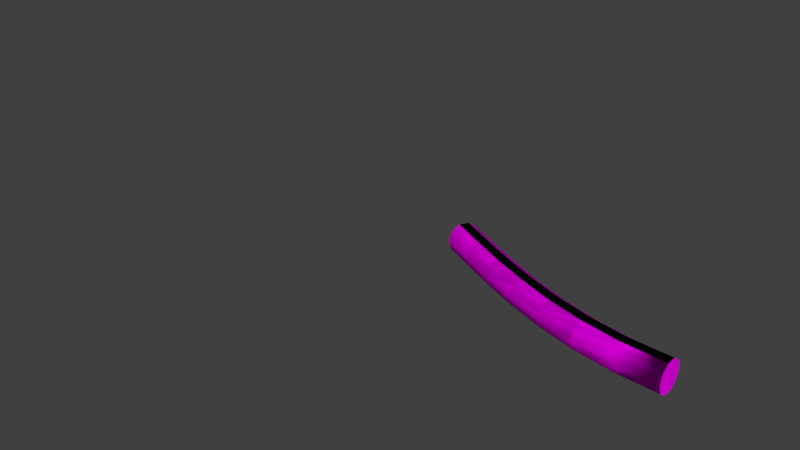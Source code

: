 # Source: Firework_line.blend  (saved by Blender 2.79.0; exported with 4.5.12 LTS)
import bpy
from mathutils import Matrix  # noqa: F401  (used for matrix-valued properties, if any)

bpy.ops.wm.read_factory_settings(use_empty=True)
scene = bpy.context.scene
scene.name = 'Scene'

# ---- collections
col_collection_1 = bpy.data.collections.new('Collection 1'); scene.collection.children.link(col_collection_1)

# ---- images (referenced by path relative to the original .blend; pixels are not part of the script)
import os
ASSET_DIR = os.environ.get("B2B_ASSET_DIR", "")  # directory of the original .blend (textures are referenced by path, not embedded)
HERE = os.path.dirname(os.path.abspath(__file__))  # packed textures are extracted next to this script under _unpacked/

def load_image(name, relpath, width, height, colorspace="sRGB"):
    """Load a texture the original file referenced (path relative to the .blend, or extracted next to this script)."""
    p = next((c for c in (os.path.join(HERE, relpath), os.path.join(ASSET_DIR, relpath)) if relpath and os.path.exists(c)), "")
    if p:
        img = bpy.data.images.load(p, check_existing=True)
        img.name = name
    else:  # same state as the original file: an image datablock whose file is absent (Cycles renders it pink)
        img = bpy.data.images.new(name, width, height)
        img.source = "FILE"
        img.filepath = "//" + (relpath or name)
    img.colorspace_settings.name = colorspace
    return img
img_fireworkline_jpg = load_image('Fireworkline.jpg', 'Fireworkline.jpg', 1024, 1024, 'sRGB')

# ---- materials (node trees are filled in below, after node groups)
mat_fireworklineline = bpy.data.materials.new('Fireworklineline')
mat_fireworklineline.alpha_threshold = 0.0
mat_fireworklineline.roughness = 0.5

# ---- material node trees
mat_fireworklineline.use_nodes = True; mat_fireworklineline.node_tree.nodes.clear()
_N = mat_fireworklineline.node_tree.nodes; _L = mat_fireworklineline.node_tree.links
n0 = _N.new('ShaderNodeOutputMaterial'); n0.name = 'Material Output'; n0.location = (300, 300)
n1 = _N.new('ShaderNodeBsdfDiffuse'); n1.name = 'Diffuse BSDF'; n1.location = (10, 300)
n2 = _N.new('ShaderNodeTexImage'); n2.name = 'Image Texture'; n2.location = (-218, 335)
n2.width = 140
n2.image = img_fireworkline_jpg
_L.new(n1.outputs[0], n0.inputs[0])
_L.new(n2.outputs[0], n1.inputs[0])
n0.is_active_output = True

# ---- world
world_world = bpy.data.worlds.new('World'); scene.world = world_world
world_world.color = (0.05088, 0.05088, 0.05088)
world_world.use_sun_shadow = False
world_world.sun_shadow_jitter_overblur = 0.0
world_world.cycles.sampling_method = 'MANUAL'

# ---- meshes
me_cubeziercurve_001 = bpy.data.meshes.new('CUBezierCurve.001')
me_cubeziercurve_001.from_pydata([(-1.029, 0.0286, 0.02939), (-1.011, 0.01093, 0.04755), (-0.9891, -0.01093, 0.04755), (-0.9714, -0.0286, 0.02939), (-0.9646, -0.03536, -4.657e-09), (-0.9714, -0.0286, -0.02939), (-0.9891, -0.01093, -0.04755), (-1.011, 0.01093, -0.04755), (-1.029, 0.0286, -0.02939), (-1.035, 0.03536, 8.382e-09), (-0.9597, 0.09592, 0.02939), (-0.9425, 0.07777, 0.04755), (-0.9212, 0.05534, 0.04755), (-0.904, 0.03719, 0.02939), (-0.8975, 0.03026, -4.657e-09), (-0.904, 0.03719, -0.02939), (-0.9212, 0.05534, -0.04755), (-0.9425, 0.07777, -0.04755), (-0.9597, 0.09592, -0.02939), (-0.9662, 0.1029, 8.382e-09), (-0.8903, 0.1597, 0.02939), (-0.8738, 0.1409, 0.04755), (-0.8533, 0.1177, 0.04755), (-0.8368, 0.099, 0.02939), (-0.8305, 0.09184, -3.725e-09), (-0.8368, 0.099, -0.02939), (-0.8533, 0.1177, -0.04755), (-0.8738, 0.1409, -0.04755), (-0.8903, 0.1597, -0.02939), (-0.8966, 0.1668, 7.451e-09), (-0.8201, 0.2191, 0.02939), (-0.8044, 0.1996, 0.04755), (-0.7851, 0.1755, 0.04755), (-0.7694, 0.156, 0.02939), (-0.7634, 0.1486, -3.725e-09), (-0.7694, 0.156, -0.02939), (-0.7851, 0.1755, -0.04755), (-0.8044, 0.1996, -0.04755), (-0.8201, 0.2191, -0.02939), (-0.826, 0.2266, 7.451e-09), (-0.7486, 0.2735, 0.02939), (-0.7341, 0.2531, 0.04755), (-0.7162, 0.2279, 0.04755), (-0.7017, 0.2075, 0.02939), (-0.6962, 0.1997, -4.657e-09), (-0.7017, 0.2075, -0.02939), (-0.7162, 0.2279, -0.04755), (-0.7341, 0.2531, -0.04755), (-0.7486, 0.2735, -0.02939), (-0.7541, 0.2813, 6.519e-09), (-0.6754, 0.3219, 0.02939), (-0.6624, 0.3006, 0.04755), (-0.6464, 0.2741, 0.04755), (-0.6334, 0.2528, 0.02939), (-0.6284, 0.2446, -1.863e-09), (-0.6334, 0.2528, -0.02939), (-0.6464, 0.2741, -0.04755), (-0.6624, 0.3006, -0.04755), (-0.6754, 0.3219, -0.02939), (-0.6803, 0.3301, 8.382e-09), (-0.6001, 0.3636, 0.02939), (-0.589, 0.3412, 0.04755), (-0.5753, 0.3135, 0.04755), (-0.5642, 0.2911, 0.02939), (-0.56, 0.2825, -4.657e-09), (-0.5642, 0.2911, -0.02939), (-0.5753, 0.3135, -0.04755), (-0.589, 0.3412, -0.04755), (-0.6001, 0.3636, -0.02939), (-0.6043, 0.3722, 8.382e-09), (-0.5223, 0.3976, 0.02939), (-0.5136, 0.3742, 0.04755), (-0.5027, 0.3453, 0.04755), (-0.4939, 0.3219, 0.02939), (-0.4906, 0.3129, -4.657e-09), (-0.4939, 0.3219, -0.02939), (-0.5027, 0.3453, -0.04755), (-0.5136, 0.3742, -0.04755), (-0.5223, 0.3976, -0.02939), (-0.5257, 0.4065, 1.024e-08), (-0.4418, 0.423, 0.02939), (-0.4357, 0.3987, 0.04755), (-0.4282, 0.3687, 0.04755), (-0.4221, 0.3445, 0.02939), (-0.4198, 0.3352, -4.657e-09), (-0.4221, 0.3445, -0.02939), (-0.4282, 0.3687, -0.04755), (-0.4357, 0.3987, -0.04755), (-0.4418, 0.423, -0.02939), (-0.4442, 0.4322, 9.313e-09), (-0.3584, 0.4387, 0.02939), (-0.3553, 0.4139, 0.04755), (-0.3515, 0.3832, 0.04755), (-0.3484, 0.3584, 0.02939), (-0.3472, 0.3489, -5.588e-09), (-0.3484, 0.3584, -0.02939), (-0.3515, 0.3832, -0.04755), (-0.3553, 0.4139, -0.04755), (-0.3584, 0.4387, -0.02939), (-0.3595, 0.4482, 9.313e-09), (-0.2718, 0.4439, 0.02939), (-0.2719, 0.4189, 0.04755), (-0.2721, 0.388, 0.04755), (-0.2722, 0.363, 0.02939), (-0.2722, 0.3534, -5.588e-09), (-0.2722, 0.363, -0.02939), (-0.2721, 0.388, -0.04755), (-0.2719, 0.4189, -0.04755), (-0.2718, 0.4439, -0.02939), (-0.2718, 0.4534, 9.313e-09), (-0.1819, 0.4377, 0.02939), (-0.1854, 0.4129, 0.04755), (-0.1896, 0.3823, 0.04755), (-0.1931, 0.3576, 0.02939), (-0.1945, 0.3481, -2.794e-09), (-0.1931, 0.3576, -0.02939), (-0.1896, 0.3823, -0.04755), (-0.1854, 0.4129, -0.04755), (-0.1819, 0.4377, -0.02939), (-0.1805, 0.4471, 6.519e-09), (-0.08907, 0.4179, 0.02939), (-0.09577, 0.3938, 0.04755), (-0.104, 0.364, 0.04755), (-0.1107, 0.34, 0.02939), (-0.1133, 0.3308, -9.313e-10), (-0.1107, 0.34, -0.02939), (-0.104, 0.364, -0.04755), (-0.09577, 0.3938, -0.04755), (-0.08907, 0.4179, -0.02939), (-0.08652, 0.4271, 5.588e-09), (0.00542, 0.3854, 0.02939), (-0.003628, 0.3621, 0.04755), (-0.01481, 0.3333, 0.04755), (-0.02386, 0.31, 0.02939), (-0.02732, 0.3011, -9.313e-10), (-0.02386, 0.31, -0.02939), (-0.01481, 0.3333, -0.04755), (-0.003628, 0.3621, -0.04755), (0.00542, 0.3854, -0.02939), (0.008876, 0.3943, 7.451e-09), (0.2005, 0.296, 0.02939), (0.1895, 0.2735, 0.04755), (0.1759, 0.2458, 0.04755), (0.1649, 0.2233, 0.02939), (0.1607, 0.2147, -1.863e-09), (0.1649, 0.2233, -0.02939), (0.1759, 0.2458, -0.04755), (0.1895, 0.2735, -0.04755), (0.2005, 0.296, -0.02939), (0.2047, 0.3045, 6.519e-09), (0.3024, 0.2452, 0.02939), (0.2914, 0.2227, 0.04755), (0.2778, 0.195, 0.04755), (0.2668, 0.1725, 0.02939), (0.2626, 0.164, -3.725e-09), (0.2668, 0.1725, -0.02939), (0.2778, 0.195, -0.04755), (0.2914, 0.2227, -0.04755), (0.3024, 0.2452, -0.02939), (0.3066, 0.2538, 7.451e-09), (0.4079, 0.1944, 0.02939), (0.3974, 0.1717, 0.04755), (0.3845, 0.1436, 0.04755), (0.374, 0.1209, 0.02939), (0.3701, 0.1122, -1.863e-09), (0.374, 0.1209, -0.02939), (0.3845, 0.1436, -0.04755), (0.3974, 0.1717, -0.04755), (0.4079, 0.1944, -0.02939), (0.4118, 0.203, 5.588e-09), (0.5172, 0.1464, 0.02939), (0.5078, 0.1233, 0.04755), (0.4962, 0.09461, 0.04755), (0.4868, 0.07143, 0.02939), (0.4832, 0.06258, -1.863e-09), (0.4868, 0.07143, -0.02939), (0.4962, 0.09461, -0.04755), (0.5078, 0.1233, -0.04755), (0.5172, 0.1464, -0.02939), (0.5207, 0.1553, 8.382e-09), (0.6307, 0.1042, 0.02939), (0.6229, 0.08049, 0.04755), (0.6133, 0.05112, 0.04755), (0.6055, 0.02736, 0.02939), (0.6025, 0.01828, -9.313e-10), (0.6055, 0.02736, -0.02939), (0.6133, 0.05112, -0.04755), (0.6229, 0.08049, -0.04755), (0.6307, 0.1042, -0.02939), (0.6336, 0.1133, 7.451e-09), (0.7487, 0.07066, 0.02939), (0.7431, 0.04631, 0.04755), (0.7361, 0.01621, 0.04755), (0.7304, -0.008149, 0.02939), (0.7283, -0.01745, -2.794e-09), (0.7304, -0.008149, -0.02939), (0.7361, 0.01621, -0.04755), (0.7431, 0.04631, -0.04755), (0.7487, 0.07066, -0.02939), (0.7509, 0.07997, 8.382e-09), (0.8716, 0.04848, 0.02939), (0.8686, 0.02366, 0.04755), (0.8649, -0.007022, 0.04755), (0.8619, -0.03184, 0.02939), (0.8608, -0.04132, -3.725e-09), (0.8619, -0.03184, -0.02939), (0.8649, -0.007021, -0.04755), (0.8686, 0.02366, -0.04755), (0.8716, 0.04848, -0.02939), (0.8728, 0.05796, 7.451e-09), (1.0, 0.04045, 0.02939), (1.0, 0.01545, 0.04755), (1.0, -0.01545, 0.04755), (1.0, -0.04045, 0.02939), (1.0, -0.05, -3.725e-09), (1.0, -0.04045, -0.02939), (1.0, -0.01545, -0.04755), (1.0, 0.01545, -0.04755), (1.0, 0.04045, -0.02939), (1.0, 0.05, 7.451e-09), (-1.029, 0.0286, 0.02939), (-1.011, 0.01093, 0.04755), (-0.9891, -0.01093, 0.04755), (-0.9714, -0.0286, 0.02939), (-0.9646, -0.03536, -4.657e-09), (-0.9714, -0.0286, -0.02939), (-0.9891, -0.01093, -0.04755), (-1.011, 0.01093, -0.04755), (-1.029, 0.0286, -0.02939), (-1.035, 0.03536, 8.382e-09), (-0.9597, 0.09592, 0.02939), (-0.9425, 0.07777, 0.04755), (-0.9212, 0.05534, 0.04755), (-0.904, 0.03719, 0.02939), (-0.8975, 0.03026, -4.657e-09), (-0.904, 0.03719, -0.02939), (-0.9212, 0.05534, -0.04755), (-0.9425, 0.07777, -0.04755), (-0.9597, 0.09592, -0.02939), (-0.9662, 0.1029, 8.382e-09), (-0.8903, 0.1597, 0.02939), (-0.8738, 0.1409, 0.04755), (-0.8533, 0.1177, 0.04755), (-0.8368, 0.099, 0.02939), (-0.8305, 0.09184, -3.725e-09), (-0.8368, 0.099, -0.02939), (-0.8533, 0.1177, -0.04755), (-0.8738, 0.1409, -0.04755), (-0.8903, 0.1597, -0.02939), (-0.8966, 0.1668, 7.451e-09), (-0.8201, 0.2191, 0.02939), (-0.8044, 0.1996, 0.04755), (-0.7851, 0.1755, 0.04755), (-0.7694, 0.156, 0.02939), (-0.7634, 0.1486, -3.725e-09), (-0.7694, 0.156, -0.02939), (-0.7851, 0.1755, -0.04755), (-0.8044, 0.1996, -0.04755), (-0.8201, 0.2191, -0.02939), (-0.826, 0.2266, 7.451e-09), (-0.7486, 0.2735, 0.02939), (-0.7341, 0.2531, 0.04755), (-0.7162, 0.2279, 0.04755), (-0.7017, 0.2075, 0.02939), (-0.6962, 0.1997, -4.657e-09), (-0.7017, 0.2075, -0.02939), (-0.7162, 0.2279, -0.04755), (-0.7341, 0.2531, -0.04755), (-0.7486, 0.2735, -0.02939), (-0.7541, 0.2813, 6.519e-09), (-0.6754, 0.3219, 0.02939), (-0.6624, 0.3006, 0.04755), (-0.6464, 0.2741, 0.04755), (-0.6334, 0.2528, 0.02939), (-0.6284, 0.2446, -1.863e-09), (-0.6334, 0.2528, -0.02939), (-0.6464, 0.2741, -0.04755), (-0.6624, 0.3006, -0.04755), (-0.6754, 0.3219, -0.02939), (-0.6803, 0.3301, 8.382e-09), (-0.6001, 0.3636, 0.02939), (-0.589, 0.3412, 0.04755), (-0.5753, 0.3135, 0.04755), (-0.5642, 0.2911, 0.02939), (-0.56, 0.2825, -4.657e-09), (-0.5642, 0.2911, -0.02939), (-0.5753, 0.3135, -0.04755), (-0.589, 0.3412, -0.04755), (-0.6001, 0.3636, -0.02939), (-0.6043, 0.3722, 8.382e-09), (-0.5223, 0.3976, 0.02939), (-0.5136, 0.3742, 0.04755), (-0.5027, 0.3453, 0.04755), (-0.4939, 0.3219, 0.02939), (-0.4906, 0.3129, -4.657e-09), (-0.4939, 0.3219, -0.02939), (-0.5027, 0.3453, -0.04755), (-0.5136, 0.3742, -0.04755), (-0.5223, 0.3976, -0.02939), (-0.5257, 0.4065, 1.024e-08), (-0.4418, 0.423, 0.02939), (-0.4357, 0.3987, 0.04755), (-0.4282, 0.3687, 0.04755), (-0.4221, 0.3445, 0.02939), (-0.4198, 0.3352, -4.657e-09), (-0.4221, 0.3445, -0.02939), (-0.4282, 0.3687, -0.04755), (-0.4357, 0.3987, -0.04755), (-0.4418, 0.423, -0.02939), (-0.4442, 0.4322, 9.313e-09), (-0.3584, 0.4387, 0.02939), (-0.3553, 0.4139, 0.04755), (-0.3515, 0.3832, 0.04755), (-0.3484, 0.3584, 0.02939), (-0.3472, 0.3489, -5.588e-09), (-0.3484, 0.3584, -0.02939), (-0.3515, 0.3832, -0.04755), (-0.3553, 0.4139, -0.04755), (-0.3584, 0.4387, -0.02939), (-0.3595, 0.4482, 9.313e-09), (-0.2718, 0.4439, 0.02939), (-0.2719, 0.4189, 0.04755), (-0.2721, 0.388, 0.04755), (-0.2722, 0.363, 0.02939), (-0.2722, 0.3534, -5.588e-09), (-0.2722, 0.363, -0.02939), (-0.2721, 0.388, -0.04755), (-0.2719, 0.4189, -0.04755), (-0.2718, 0.4439, -0.02939), (-0.2718, 0.4534, 9.313e-09), (-0.1819, 0.4377, 0.02939), (-0.1854, 0.4129, 0.04755), (-0.1896, 0.3823, 0.04755), (-0.1931, 0.3576, 0.02939), (-0.1945, 0.3481, -2.794e-09), (-0.1931, 0.3576, -0.02939), (-0.1896, 0.3823, -0.04755), (-0.1854, 0.4129, -0.04755), (-0.1819, 0.4377, -0.02939), (-0.1805, 0.4471, 6.519e-09), (-0.08907, 0.4179, 0.02939), (-0.09577, 0.3938, 0.04755), (-0.104, 0.364, 0.04755), (-0.1107, 0.34, 0.02939), (-0.1133, 0.3308, -9.313e-10), (-0.1107, 0.34, -0.02939), (-0.104, 0.364, -0.04755), (-0.09577, 0.3938, -0.04755), (-0.08907, 0.4179, -0.02939), (-0.08652, 0.4271, 5.588e-09), (0.00542, 0.3854, 0.02939), (-0.003628, 0.3621, 0.04755), (-0.01481, 0.3333, 0.04755), (-0.02386, 0.31, 0.02939), (-0.02732, 0.3011, -9.313e-10), (-0.02386, 0.31, -0.02939), (-0.01481, 0.3333, -0.04755), (-0.003628, 0.3621, -0.04755), (0.00542, 0.3854, -0.02939), (0.008876, 0.3943, 7.451e-09), (0.2005, 0.296, 0.02939), (0.1895, 0.2735, 0.04755), (0.1759, 0.2458, 0.04755), (0.1649, 0.2233, 0.02939), (0.1607, 0.2147, -1.863e-09), (0.1649, 0.2233, -0.02939), (0.1759, 0.2458, -0.04755), (0.1895, 0.2735, -0.04755), (0.2005, 0.296, -0.02939), (0.2047, 0.3045, 6.519e-09), (0.3024, 0.2452, 0.02939), (0.2914, 0.2227, 0.04755), (0.2778, 0.195, 0.04755), (0.2668, 0.1725, 0.02939), (0.2626, 0.164, -3.725e-09), (0.2668, 0.1725, -0.02939), (0.2778, 0.195, -0.04755), (0.2914, 0.2227, -0.04755), (0.3024, 0.2452, -0.02939), (0.3066, 0.2538, 7.451e-09), (0.4079, 0.1944, 0.02939), (0.3974, 0.1717, 0.04755), (0.3845, 0.1436, 0.04755), (0.374, 0.1209, 0.02939), (0.3701, 0.1122, -1.863e-09), (0.374, 0.1209, -0.02939), (0.3845, 0.1436, -0.04755), (0.3974, 0.1717, -0.04755), (0.4079, 0.1944, -0.02939), (0.4118, 0.203, 5.588e-09), (0.5172, 0.1464, 0.02939), (0.5078, 0.1233, 0.04755), (0.4962, 0.09461, 0.04755), (0.4868, 0.07143, 0.02939), (0.4832, 0.06258, -1.863e-09), (0.4868, 0.07143, -0.02939), (0.4962, 0.09461, -0.04755), (0.5078, 0.1233, -0.04755), (0.5172, 0.1464, -0.02939), (0.5207, 0.1553, 8.382e-09), (0.6307, 0.1042, 0.02939), (0.6229, 0.08049, 0.04755), (0.6133, 0.05112, 0.04755), (0.6055, 0.02736, 0.02939), (0.6025, 0.01828, -9.313e-10), (0.6055, 0.02736, -0.02939), (0.6133, 0.05112, -0.04755), (0.6229, 0.08049, -0.04755), (0.6307, 0.1042, -0.02939), (0.6336, 0.1133, 7.451e-09), (0.7487, 0.07066, 0.02939), (0.7431, 0.04631, 0.04755), (0.7361, 0.01621, 0.04755), (0.7304, -0.008149, 0.02939), (0.7283, -0.01745, -2.794e-09), (0.7304, -0.008149, -0.02939), (0.7361, 0.01621, -0.04755), (0.7431, 0.04631, -0.04755), (0.7487, 0.07066, -0.02939), (0.7509, 0.07997, 8.382e-09), (0.8716, 0.04848, 0.02939), (0.8686, 0.02366, 0.04755), (0.8649, -0.007022, 0.04755), (0.8619, -0.03184, 0.02939), (0.8608, -0.04132, -3.725e-09), (0.8619, -0.03184, -0.02939), (0.8649, -0.007021, -0.04755), (0.8686, 0.02366, -0.04755), (0.8716, 0.04848, -0.02939), (0.8728, 0.05796, 7.451e-09), (1.0, 0.04045, 0.02939), (1.0, 0.01545, 0.04755), (1.0, -0.01545, 0.04755), (1.0, -0.04045, 0.02939), (1.0, -0.05, -3.725e-09), (1.0, -0.04045, -0.02939), (1.0, -0.01545, -0.04755), (1.0, 0.01545, -0.04755), (1.0, 0.04045, -0.02939), (1.0, 0.05, 7.451e-09)], [], [(140, 150, 159, 149), (141, 151, 150, 140), (142, 152, 151, 141), (143, 153, 152, 142), (144, 154, 153, 143), (145, 155, 154, 144), (146, 156, 155, 145), (147, 157, 156, 146), (148, 158, 157, 147), (149, 159, 158, 148), (150, 160, 169, 159), (151, 161, 160, 150), (152, 162, 161, 151), (153, 163, 162, 152), (154, 164, 163, 153), (155, 165, 164, 154), (156, 166, 165, 155), (157, 167, 166, 156), (158, 168, 167, 157), (159, 169, 168, 158), (160, 170, 179, 169), (161, 171, 170, 160), (162, 172, 171, 161), (163, 173, 172, 162), (164, 174, 173, 163), (165, 175, 174, 164), (166, 176, 175, 165), (167, 177, 176, 166), (168, 178, 177, 167), (169, 179, 178, 168), (170, 180, 189, 179), (171, 181, 180, 170), (172, 182, 181, 171), (173, 183, 182, 172), (174, 184, 183, 173), (175, 185, 184, 174), (176, 186, 185, 175), (177, 187, 186, 176), (178, 188, 187, 177), (179, 189, 188, 178), (180, 190, 199, 189), (181, 191, 190, 180), (182, 192, 191, 181), (183, 193, 192, 182), (184, 194, 193, 183), (185, 195, 194, 184), (186, 196, 195, 185), (187, 197, 196, 186), (188, 198, 197, 187), (189, 199, 198, 188), (190, 200, 209, 199), (191, 201, 200, 190), (192, 202, 201, 191), (193, 203, 202, 192), (194, 204, 203, 193), (195, 205, 204, 194), (196, 206, 205, 195), (197, 207, 206, 196), (198, 208, 207, 197), (199, 209, 208, 198), (200, 210, 219, 209), (201, 211, 210, 200), (202, 212, 211, 201), (203, 213, 212, 202), (204, 214, 213, 203), (205, 215, 214, 204), (206, 216, 215, 205), (207, 217, 216, 206), (208, 218, 217, 207), (209, 219, 218, 208), (360, 369, 379, 370), (361, 360, 370, 371), (362, 361, 371, 372), (363, 362, 372, 373), (364, 363, 373, 374), (365, 364, 374, 375), (366, 365, 375, 376), (367, 366, 376, 377), (368, 367, 377, 378), (369, 368, 378, 379), (370, 379, 389, 380), (371, 370, 380, 381), (372, 371, 381, 382), (373, 372, 382, 383), (374, 373, 383, 384), (375, 374, 384, 385), (376, 375, 385, 386), (377, 376, 386, 387), (378, 377, 387, 388), (379, 378, 388, 389), (380, 389, 399, 390), (381, 380, 390, 391), (382, 381, 391, 392), (383, 382, 392, 393), (384, 383, 393, 394), (385, 384, 394, 395), (386, 385, 395, 396), (387, 386, 396, 397), (388, 387, 397, 398), (389, 388, 398, 399), (390, 399, 409, 400), (391, 390, 400, 401), (392, 391, 401, 402), (393, 392, 402, 403), (394, 393, 403, 404), (395, 394, 404, 405), (396, 395, 405, 406), (397, 396, 406, 407), (398, 397, 407, 408), (399, 398, 408, 409), (400, 409, 419, 410), (401, 400, 410, 411), (402, 401, 411, 412), (403, 402, 412, 413), (404, 403, 413, 414), (405, 404, 414, 415), (406, 405, 415, 416), (407, 406, 416, 417), (408, 407, 417, 418), (409, 408, 418, 419), (410, 419, 429, 420), (411, 410, 420, 421), (412, 411, 421, 422), (413, 412, 422, 423), (414, 413, 423, 424), (415, 414, 424, 425), (416, 415, 425, 426), (417, 416, 426, 427), (418, 417, 427, 428), (419, 418, 428, 429), (420, 429, 439, 430), (421, 420, 430, 431), (422, 421, 431, 432), (423, 422, 432, 433), (424, 423, 433, 434), (425, 424, 434, 435), (426, 425, 435, 436), (427, 426, 436, 437), (428, 427, 437, 438), (429, 428, 438, 439), (217, 218, 438, 437), (219, 210, 430, 439), (212, 213, 433, 432), (218, 219, 439, 438), (215, 216, 436, 435), (213, 214, 434, 433), (214, 215, 435, 434), (211, 212, 432, 431), (210, 211, 431, 430), (216, 217, 437, 436), (436, 437, 438, 439, 430, 431, 432, 433, 434, 435)])
me_cubeziercurve_001.polygons.foreach_set('use_smooth', [1, 1, 1, 1, 1, 1, 1, 1, 1, 1, 1, 1, 1, 1, 1, 1, 1, 1, 1, 1, 1, 1, 1, 1, 1, 1, 1, 1, 1, 1, 1, 1, 1, 1, 1, 1, 1, 1, 1, 1, 1, 1, 1, 1, 1, 1, 1, 1, 1, 1, 1, 1, 1, 1, 1, 1, 1, 1, 1, 1, 1, 1, 1, 1, 1, 1, 1, 1, 1, 1, 1, 1, 1, 1, 1, 1, 1, 1, 1, 1, 1, 1, 1, 1, 1, 1, 1, 1, 1, 1, 1, 1, 1, 1, 1, 1, 1, 1, 1, 1, 1, 1, 1, 1, 1, 1, 1, 1, 1, 1, 1, 1, 1, 1, 1, 1, 1, 1, 1, 1, 1, 1, 1, 1, 1, 1, 1, 1, 1, 1, 1, 1, 1, 1, 1, 1, 1, 1, 1, 1, 1, 1, 1, 1, 1, 1, 1, 1, 1, 1, 0])
_uv = me_cubeziercurve_001.uv_layers.new(name='UVMap')
_uv.uv.foreach_set('vector', [0.06956, 0.8588, 0.06956, 0.8588, 0.06956, 0.8588, 0.06956, 0.8588, 0.06956, 0.8588, 0.06956, 0.8588, 0.06956, 0.8588, 0.06956, 0.8588, 0.06956, 0.8588, 0.06956, 0.8588, 0.06956, 0.8588, 0.06956, 0.8588, 0.06956, 0.8588, 0.06956, 0.8588, 0.06956, 0.8588, 0.06956, 0.8588, 0.06956, 0.8588, 0.06956, 0.8588, 0.06956, 0.8588, 0.06956, 0.8588, 0.06956, 0.8588, 0.06956, 0.8588, 0.06956, 0.8588, 0.06956, 0.8588, 0.06956, 0.8588, 0.06956, 0.8588, 0.06956, 0.8588, 0.06956, 0.8588, 0.06956, 0.8588, 0.06956, 0.8588, 0.06956, 0.8588, 0.06956, 0.8588, 0.06956, 0.8588, 0.06956, 0.8588, 0.06956, 0.8588, 0.06956, 0.8588, 0.06956, 0.8588, 0.06956, 0.8588, 0.06956, 0.8588, 0.06956, 0.8588, 0.06956, 0.8588, 0.06956, 0.8588, 0.06956, 0.8588, 0.06956, 0.8588, 0.06956, 0.8588, 0.06955, 0.8588, 0.06956, 0.8588, 0.06956, 0.8588, 0.06956, 0.8588, 0.06955, 0.8588, 0.06955, 0.8588, 0.06956, 0.8588, 0.06956, 0.8588, 0.06956, 0.8588, 0.06955, 0.8588, 0.06956, 0.8588, 0.06956, 0.8588, 0.06956, 0.8588, 0.06956, 0.8588, 0.06956, 0.8588, 0.06956, 0.8588, 0.06956, 0.8588, 0.06956, 0.8588, 0.06956, 0.8588, 0.06956, 0.8588, 0.06956, 0.8588, 0.06956, 0.8588, 0.06956, 0.8588, 0.06956, 0.8588, 0.06956, 0.8588, 0.06956, 0.8588, 0.06956, 0.8588, 0.06956, 0.8588, 0.06956, 0.8588, 0.06956, 0.8588, 0.06956, 0.8588, 0.06956, 0.8588, 0.06956, 0.8588, 0.06956, 0.8588, 0.06956, 0.8588, 0.06956, 0.8588, 0.06956, 0.8588, 0.06956, 0.8588, 0.06956, 0.8588, 0.06955, 0.8588, 0.06957, 0.8588, 0.06956, 0.8588, 0.06956, 0.8588, 0.06955, 0.8588, 0.06957, 0.8587, 0.06957, 0.8588, 0.06955, 0.8588, 0.06956, 0.8588, 0.06956, 0.8587, 0.06957, 0.8587, 0.06955, 0.8588, 0.06956, 0.8588, 0.06956, 0.8587, 0.06956, 0.8587, 0.06956, 0.8588, 0.06956, 0.8588, 0.06955, 0.8587, 0.06956, 0.8587, 0.06956, 0.8588, 0.06956, 0.8588, 0.06955, 0.8587, 0.06955, 0.8587, 0.06956, 0.8588, 0.06956, 0.8588, 0.06955, 0.8588, 0.06955, 0.8587, 0.06956, 0.8588, 0.06956, 0.8588, 0.06955, 0.8588, 0.06955, 0.8588, 0.06956, 0.8588, 0.06956, 0.8588, 0.06956, 0.8588, 0.06955, 0.8588, 0.06956, 0.8588, 0.06956, 0.8588, 0.06951, 0.8587, 0.06956, 0.8586, 0.06956, 0.8588, 0.06957, 0.8588, 0.06948, 0.8587, 0.06951, 0.8587, 0.06956, 0.8588, 0.06957, 0.8587, 0.06948, 0.8588, 0.06948, 0.8587, 0.06957, 0.8588, 0.06956, 0.8587, 0.06951, 0.8588, 0.06948, 0.8588, 0.06957, 0.8587, 0.06956, 0.8587, 0.06955, 0.8589, 0.06951, 0.8588, 0.06956, 0.8587, 0.06955, 0.8587, 0.0696, 0.8588, 0.06955, 0.8589, 0.06956, 0.8587, 0.06955, 0.8587, 0.06963, 0.8588, 0.0696, 0.8588, 0.06955, 0.8587, 0.06955, 0.8588, 0.06964, 0.8587, 0.06963, 0.8588, 0.06955, 0.8587, 0.06955, 0.8588, 0.06961, 0.8587, 0.06964, 0.8587, 0.06955, 0.8588, 0.06956, 0.8588, 0.06956, 0.8586, 0.06961, 0.8587, 0.06955, 0.8588, 0.06951, 0.8587, 0.06989, 0.8594, 0.06953, 0.8595, 0.06956, 0.8586, 0.06948, 0.8587, 0.07011, 0.859, 0.06989, 0.8594, 0.06951, 0.8587, 0.06948, 0.8588, 0.07009, 0.8585, 0.07011, 0.859, 0.06948, 0.8587, 0.06951, 0.8588, 0.06989, 0.8582, 0.07009, 0.8585, 0.06948, 0.8588, 0.06955, 0.8589, 0.06958, 0.858, 0.06989, 0.8582, 0.06951, 0.8588, 0.0696, 0.8588, 0.06926, 0.8581, 0.06958, 0.858, 0.06955, 0.8589, 0.06963, 0.8588, 0.06903, 0.8585, 0.06926, 0.8581, 0.0696, 0.8588, 0.06964, 0.8587, 0.069, 0.8589, 0.06903, 0.8585, 0.06963, 0.8588, 0.06961, 0.8587, 0.06918, 0.8593, 0.069, 0.8589, 0.06964, 0.8587, 0.06956, 0.8586, 0.06953, 0.8595, 0.06918, 0.8593, 0.06961, 0.8587, 0.06989, 0.8594, 0.06732, 0.8548, 0.0697, 0.8539, 0.06953, 0.8595, 0.07011, 0.859, 0.06594, 0.8574, 0.06732, 0.8548, 0.06989, 0.8594, 0.07009, 0.8585, 0.06603, 0.8603, 0.06594, 0.8574, 0.07011, 0.859, 0.06989, 0.8582, 0.06736, 0.8626, 0.06603, 0.8603, 0.07009, 0.8585, 0.06958, 0.858, 0.06941, 0.8636, 0.06736, 0.8626, 0.06989, 0.8582, 0.06926, 0.8581, 0.07152, 0.8628, 0.06941, 0.8636, 0.06958, 0.858, 0.06903, 0.8585, 0.07298, 0.8607, 0.07152, 0.8628, 0.06926, 0.8581, 0.069, 0.8589, 0.07324, 0.8577, 0.07298, 0.8607, 0.06903, 0.8585, 0.06918, 0.8593, 0.07202, 0.855, 0.07324, 0.8577, 0.069, 0.8589, 0.06953, 0.8595, 0.0697, 0.8539, 0.07202, 0.855, 0.06918, 0.8593, 0.06732, 0.8548, 0.08968, 0.8948, 0.06585, 0.9869, 0.0697, 0.8539, 0.06594, 0.8574, 0.08857, 0.8674, 0.08968, 0.8948, 0.06732, 0.8548, 0.06603, 0.8603, 0.08838, 0.8512, 0.08857, 0.8674, 0.06594, 0.8574, 0.06736, 0.8626, 0.08975, 0.8255, 0.08838, 0.8512, 0.06603, 0.8603, 0.06941, 0.8636, 0.07278, 0.7483, 0.08975, 0.8255, 0.06736, 0.8626, 0.07152, 0.8628, 0.05118, 0.8229, 0.07278, 0.7483, 0.06941, 0.8636, 0.07298, 0.8607, 0.05099, 0.8492, 0.05118, 0.8229, 0.07152, 0.8628, 0.07324, 0.8577, 0.05043, 0.8654, 0.05099, 0.8492, 0.07298, 0.8607, 0.07202, 0.855, 0.04778, 0.8919, 0.05043, 0.8654, 0.07324, 0.8577, 0.0697, 0.8539, 0.06585, 0.9869, 0.04778, 0.8919, 0.07202, 0.855, 0.6115, 0.5176, 0.617, 0.5352, 0.6225, 0.5322, 0.6169, 0.5143, 0.606, 0.5, 0.6115, 0.5176, 0.6169, 0.5143, 0.6113, 0.4966, 0.6005, 0.4823, 0.606, 0.5, 0.6113, 0.4966, 0.6058, 0.4788, 0.595, 0.4647, 0.6005, 0.4823, 0.6058, 0.4788, 0.6002, 0.4612, 0.6446, 0.6234, 0.6501, 0.641, 0.6557, 0.6386, 0.6502, 0.621, 0.6391, 0.6057, 0.6446, 0.6234, 0.6502, 0.621, 0.6447, 0.6033, 0.6336, 0.5881, 0.6391, 0.6057, 0.6447, 0.6033, 0.6392, 0.5856, 0.628, 0.5705, 0.6336, 0.5881, 0.6392, 0.5856, 0.6336, 0.5678, 0.6225, 0.5528, 0.628, 0.5705, 0.6336, 0.5678, 0.6281, 0.55, 0.617, 0.5352, 0.6225, 0.5528, 0.6281, 0.55, 0.6225, 0.5322, 0.6169, 0.5143, 0.6225, 0.5322, 0.6282, 0.529, 0.6225, 0.5109, 0.6113, 0.4966, 0.6169, 0.5143, 0.6225, 0.5109, 0.6168, 0.4928, 0.6058, 0.4788, 0.6113, 0.4966, 0.6168, 0.4928, 0.6112, 0.475, 0.6002, 0.4612, 0.6058, 0.4788, 0.6112, 0.475, 0.6056, 0.4572, 0.6502, 0.621, 0.6557, 0.6386, 0.6616, 0.6362, 0.6561, 0.6185, 0.6447, 0.6033, 0.6502, 0.621, 0.6561, 0.6185, 0.6506, 0.6008, 0.6392, 0.5856, 0.6447, 0.6033, 0.6506, 0.6008, 0.645, 0.583, 0.6336, 0.5678, 0.6392, 0.5856, 0.645, 0.583, 0.6395, 0.5651, 0.6281, 0.55, 0.6336, 0.5678, 0.6395, 0.5651, 0.6338, 0.5471, 0.6225, 0.5322, 0.6281, 0.55, 0.6338, 0.5471, 0.6282, 0.529, 0.6225, 0.5109, 0.6282, 0.529, 0.634, 0.5256, 0.6283, 0.5072, 0.6168, 0.4928, 0.6225, 0.5109, 0.6283, 0.5072, 0.6225, 0.4889, 0.6112, 0.475, 0.6168, 0.4928, 0.6225, 0.4889, 0.6168, 0.4708, 0.6056, 0.4572, 0.6112, 0.475, 0.6168, 0.4708, 0.6112, 0.453, 0.6561, 0.6185, 0.6616, 0.6362, 0.6678, 0.6339, 0.6623, 0.6161, 0.6506, 0.6008, 0.6561, 0.6185, 0.6623, 0.6161, 0.6567, 0.5983, 0.645, 0.583, 0.6506, 0.6008, 0.6567, 0.5983, 0.6512, 0.5804, 0.6395, 0.5651, 0.645, 0.583, 0.6512, 0.5804, 0.6455, 0.5623, 0.6338, 0.5471, 0.6395, 0.5651, 0.6455, 0.5623, 0.6398, 0.544, 0.6282, 0.529, 0.6338, 0.5471, 0.6398, 0.544, 0.634, 0.5256, 0.6283, 0.5072, 0.634, 0.5256, 0.6401, 0.5221, 0.6342, 0.5034, 0.6225, 0.4889, 0.6283, 0.5072, 0.6342, 0.5034, 0.6284, 0.4848, 0.6168, 0.4708, 0.6225, 0.4889, 0.6284, 0.4848, 0.6227, 0.4665, 0.6112, 0.453, 0.6168, 0.4708, 0.6227, 0.4665, 0.617, 0.4485, 0.6623, 0.6161, 0.6678, 0.6339, 0.6743, 0.6316, 0.6687, 0.6137, 0.6567, 0.5983, 0.6623, 0.6161, 0.6687, 0.6137, 0.6631, 0.5958, 0.6512, 0.5804, 0.6567, 0.5983, 0.6631, 0.5958, 0.6575, 0.5777, 0.6455, 0.5623, 0.6512, 0.5804, 0.6575, 0.5777, 0.6518, 0.5594, 0.6398, 0.544, 0.6455, 0.5623, 0.6518, 0.5594, 0.646, 0.5409, 0.634, 0.5256, 0.6398, 0.544, 0.646, 0.5409, 0.6401, 0.5221, 0.6342, 0.5034, 0.6401, 0.5221, 0.6464, 0.5186, 0.6404, 0.4996, 0.6284, 0.4848, 0.6342, 0.5034, 0.6404, 0.4996, 0.6345, 0.4807, 0.6227, 0.4665, 0.6284, 0.4848, 0.6345, 0.4807, 0.6287, 0.4622, 0.617, 0.4485, 0.6227, 0.4665, 0.6287, 0.4622, 0.623, 0.444, 0.6687, 0.6137, 0.6743, 0.6316, 0.6809, 0.6291, 0.6753, 0.6111, 0.6631, 0.5958, 0.6687, 0.6137, 0.6753, 0.6111, 0.6696, 0.5931, 0.6575, 0.5777, 0.6631, 0.5958, 0.6696, 0.5931, 0.664, 0.5749, 0.6518, 0.5594, 0.6575, 0.5777, 0.664, 0.5749, 0.6582, 0.5564, 0.646, 0.5409, 0.6518, 0.5594, 0.6582, 0.5564, 0.6523, 0.5376, 0.6401, 0.5221, 0.646, 0.5409, 0.6523, 0.5376, 0.6464, 0.5186, 0.6404, 0.4996, 0.6464, 0.5186, 0.6529, 0.5151, 0.6469, 0.496, 0.6345, 0.4807, 0.6404, 0.4996, 0.6469, 0.496, 0.641, 0.4771, 0.6287, 0.4622, 0.6345, 0.4807, 0.641, 0.4771, 0.6352, 0.4584, 0.623, 0.444, 0.6287, 0.4622, 0.6352, 0.4584, 0.6295, 0.4401, 0.6753, 0.6111, 0.6809, 0.6291, 0.6876, 0.6261, 0.6819, 0.6079, 0.6696, 0.5931, 0.6753, 0.6111, 0.6819, 0.6079, 0.6763, 0.5899, 0.664, 0.5749, 0.6696, 0.5931, 0.6763, 0.5899, 0.6706, 0.5716, 0.6582, 0.5564, 0.664, 0.5749, 0.6706, 0.5716, 0.6647, 0.5531, 0.6523, 0.5376, 0.6582, 0.5564, 0.6647, 0.5531, 0.6588, 0.5342, 0.6464, 0.5186, 0.6523, 0.5376, 0.6588, 0.5342, 0.6529, 0.5151, 0.6469, 0.496, 0.6529, 0.5151, 0.6595, 0.5119, 0.6538, 0.4938, 0.641, 0.4771, 0.6469, 0.496, 0.6538, 0.4938, 0.6483, 0.4756, 0.6352, 0.4584, 0.641, 0.4771, 0.6483, 0.4756, 0.6427, 0.4572, 0.6295, 0.4401, 0.6352, 0.4584, 0.6427, 0.4572, 0.6371, 0.4389, 0.6819, 0.6079, 0.6876, 0.6261, 0.6942, 0.6216, 0.6885, 0.6031, 0.6763, 0.5899, 0.6819, 0.6079, 0.6885, 0.6031, 0.6827, 0.5847, 0.6706, 0.5716, 0.6763, 0.5899, 0.6827, 0.5847, 0.6768, 0.5664, 0.6647, 0.5531, 0.6706, 0.5716, 0.6768, 0.5664, 0.671, 0.5482, 0.6588, 0.5342, 0.6647, 0.5531, 0.671, 0.5482, 0.6652, 0.53, 0.6529, 0.5151, 0.6588, 0.5342, 0.6652, 0.53, 0.6595, 0.5119, 0.05043, 0.8654, 0.04778, 0.8919, 0.04705, 0.8955, 0.05045, 0.8613, 0.06585, 0.9869, 0.08968, 0.8948, 0.09027, 0.8986, 0.0658, 0.9935, 0.08838, 0.8512, 0.08975, 0.8255, 0.09027, 0.8224, 0.08855, 0.8552, 0.04778, 0.8919, 0.06585, 0.9869, 0.0658, 0.9935, 0.04705, 0.8955, 0.05118, 0.8229, 0.05099, 0.8492, 0.05059, 0.8571, 0.0508, 0.8197, 0.08975, 0.8255, 0.07278, 0.7483, 0.0728, 0.7435, 0.09027, 0.8224, 0.07278, 0.7483, 0.05118, 0.8229, 0.0508, 0.8197, 0.0728, 0.7435, 0.08857, 0.8674, 0.08838, 0.8512, 0.08855, 0.8552, 0.08861, 0.8594, 0.08968, 0.8948, 0.08857, 0.8674, 0.08861, 0.8594, 0.09027, 0.8986, 0.05099, 0.8492, 0.05043, 0.8654, 0.05045, 0.8613, 0.05059, 0.8571, 0.7393, 0.4207, 0.7568, 0.4281, 0.7677, 0.4475, 0.7677, 0.4715, 0.7568, 0.4909, 0.7393, 0.4983, 0.7217, 0.4909, 0.7108, 0.4715, 0.7108, 0.4475, 0.7217, 0.4281])
me_cubeziercurve_001.materials.append(mat_fireworklineline)
me_cubeziercurve_001.use_remesh_preserve_volume = False
me_cubeziercurve_001.use_remesh_preserve_attributes = False
me_cubeziercurve_001.use_mirror_vertex_groups = False
me_cubeziercurve_001.auto_texspace = False
me_cubeziercurve_001.update()

# ---- objects
ob_beziercurve = bpy.data.objects.new('BezierCurve', me_cubeziercurve_001)

# ---- transforms, parenting, visibility, modifiers, constraints
ob_beziercurve.location = (0.0, 0.0, 0.0)
ob_beziercurve.lineart.crease_threshold = 0.0

# ---- collection membership
col_collection_1.objects.link(ob_beziercurve)

# ---- scene / render settings (as saved in the file)
scene.frame_start = 1; scene.frame_end = 250; scene.frame_set(1)
scene.render.engine = 'CYCLES'
scene.render.resolution_percentage = 50
scene.render.dither_intensity = 0.0
scene.cycles.use_denoising = False
scene.cycles.samples = 128
scene.cycles.sampling_pattern = 'TABULATED_SOBOL'
scene.cycles.use_adaptive_sampling = False
scene.cycles.use_light_tree = False
scene.cycles.blur_glossy = 0.0
scene.cycles.sample_clamp_indirect = 0.0
scene.view_settings.view_transform = 'Standard'
bpy.context.view_layer.update()

# ---- added for rendering (the .blend has no active camera and no usable light): camera, sun
cam_auto = bpy.data.cameras.new('AutoCamera')
cam_auto.lens = 50.0
cam_auto.sensor_width = 36.0
cam_auto.clip_end = 1000.0
ob_auto_camera = bpy.data.objects.new('AutoCamera', cam_auto)
scene.collection.objects.link(ob_auto_camera)
ob_auto_camera.location = (1.92423, -2.12857, 1.55352)
ob_auto_camera.rotation_euler = (1.09748, -7.21219e-08, 0.694738)
scene.camera = ob_auto_camera
light_auto_sun = bpy.data.lights.new('AutoSun', 'SUN')
light_auto_sun.energy = 3.0
light_auto_sun.angle = 0.0523599
ob_auto_sun = bpy.data.objects.new('AutoSun', light_auto_sun)
scene.collection.objects.link(ob_auto_sun)
ob_auto_sun.rotation_euler = (0.872665, 0.174533, 0.523599)
bpy.context.view_layer.update()
